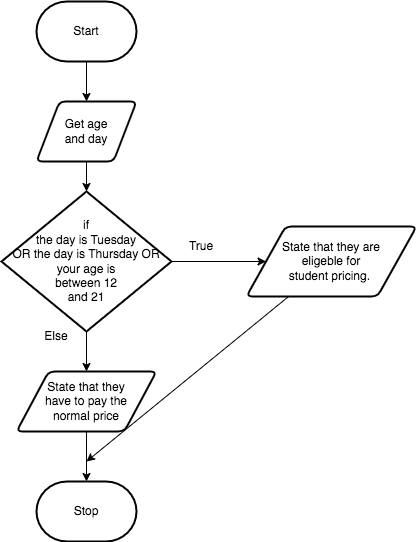

The diagram above was exported from draw.io. Its source (the exported page's mxGraphModel, read from the mxfile embedded in the PNG):
<mxGraphModel dx="606" dy="562" grid="1" gridSize="10" guides="1" tooltips="1" connect="1" arrows="1" fold="1" page="1" pageScale="1" pageWidth="850" pageHeight="1100" math="0" shadow="0">
  <root>
    <mxCell id="0" />
    <mxCell id="1" parent="0" />
    <mxCell id="5" style="edgeStyle=none;html=1;" parent="1" source="2" target="4" edge="1">
      <mxGeometry relative="1" as="geometry" />
    </mxCell>
    <mxCell id="2" value="Start" style="strokeWidth=2;html=1;shape=mxgraph.flowchart.terminator;whiteSpace=wrap;" parent="1" vertex="1">
      <mxGeometry x="230" y="310" width="100" height="60" as="geometry" />
    </mxCell>
    <mxCell id="3" value="Stop" style="strokeWidth=2;html=1;shape=mxgraph.flowchart.terminator;whiteSpace=wrap;" parent="1" vertex="1">
      <mxGeometry x="230" y="790" width="100" height="60" as="geometry" />
    </mxCell>
    <mxCell id="7" style="edgeStyle=none;html=1;exitX=0.5;exitY=1;exitDx=0;exitDy=0;" parent="1" source="4" target="6" edge="1">
      <mxGeometry relative="1" as="geometry" />
    </mxCell>
    <mxCell id="4" value="Get age &lt;br&gt;and day" style="shape=parallelogram;html=1;strokeWidth=2;perimeter=parallelogramPerimeter;whiteSpace=wrap;rounded=1;arcSize=12;size=0.23;" parent="1" vertex="1">
      <mxGeometry x="230" y="410" width="100" height="60" as="geometry" />
    </mxCell>
    <mxCell id="9" style="edgeStyle=none;html=1;" parent="1" source="6" target="8" edge="1">
      <mxGeometry relative="1" as="geometry" />
    </mxCell>
    <mxCell id="11" style="edgeStyle=none;html=1;" parent="1" source="6" target="10" edge="1">
      <mxGeometry relative="1" as="geometry" />
    </mxCell>
    <mxCell id="6" value="if&lt;br&gt;the day is Tuesday&lt;br&gt;OR the day is Thursday OR &lt;br&gt;your age is &lt;br&gt;between 12 &lt;br&gt;and 21" style="strokeWidth=2;html=1;shape=mxgraph.flowchart.decision;whiteSpace=wrap;" parent="1" vertex="1">
      <mxGeometry x="195" y="500" width="170" height="140" as="geometry" />
    </mxCell>
    <mxCell id="14" style="edgeStyle=none;html=1;" parent="1" source="8" edge="1">
      <mxGeometry relative="1" as="geometry">
        <mxPoint x="280" y="770" as="targetPoint" />
      </mxGeometry>
    </mxCell>
    <mxCell id="8" value="State that they are &lt;br&gt;eligeble for &lt;br&gt;student pricing.&amp;nbsp;" style="shape=parallelogram;html=1;strokeWidth=2;perimeter=parallelogramPerimeter;whiteSpace=wrap;rounded=1;arcSize=12;size=0.23;" parent="1" vertex="1">
      <mxGeometry x="440" y="535" width="170" height="70" as="geometry" />
    </mxCell>
    <mxCell id="12" style="edgeStyle=none;html=1;" parent="1" source="10" target="3" edge="1">
      <mxGeometry relative="1" as="geometry" />
    </mxCell>
    <mxCell id="10" value="State that they &lt;br&gt;have to pay the &lt;br&gt;normal price" style="shape=parallelogram;html=1;strokeWidth=2;perimeter=parallelogramPerimeter;whiteSpace=wrap;rounded=1;arcSize=12;size=0.23;" parent="1" vertex="1">
      <mxGeometry x="210" y="680" width="140" height="60" as="geometry" />
    </mxCell>
    <mxCell id="13" value="True" style="text;html=1;strokeColor=none;fillColor=none;align=center;verticalAlign=middle;whiteSpace=wrap;rounded=0;" parent="1" vertex="1">
      <mxGeometry x="365" y="540" width="60" height="30" as="geometry" />
    </mxCell>
    <mxCell id="15" value="Else" style="text;html=1;strokeColor=none;fillColor=none;align=center;verticalAlign=middle;whiteSpace=wrap;rounded=0;" parent="1" vertex="1">
      <mxGeometry x="220" y="630" width="60" height="30" as="geometry" />
    </mxCell>
  </root>
</mxGraphModel>